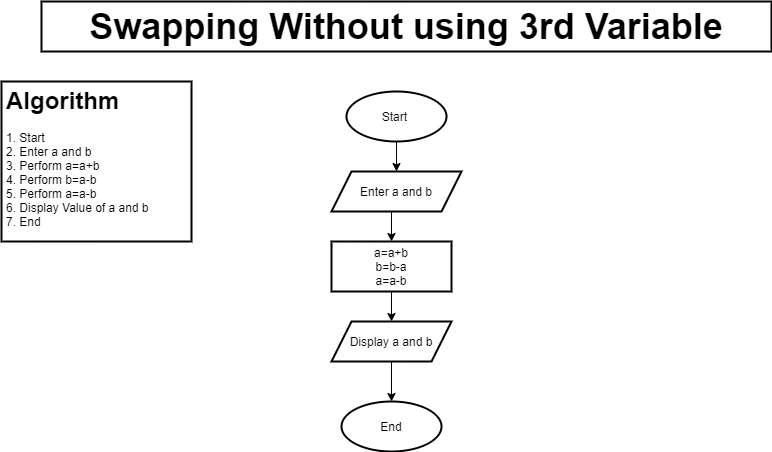

The diagram above was exported from draw.io. Its source (the exported page's mxGraphModel, read from the mxfile embedded in the PNG):
<mxGraphModel dx="853" dy="487" grid="1" gridSize="10" guides="1" tooltips="1" connect="1" arrows="1" fold="1" page="1" pageScale="1" pageWidth="850" pageHeight="1100" background="#ffffff" math="0" shadow="0">
  <root>
    <mxCell id="0" />
    <mxCell id="1" parent="0" />
    <mxCell id="T2X-59_L_Vz3BZtTqt4w-1" value="&lt;font style=&quot;font-size: 36px&quot;&gt;Swapping Without using 3rd Variable&lt;/font&gt;" style="text;html=1;fillColor=none;align=center;verticalAlign=middle;whiteSpace=wrap;rounded=0;fontStyle=1;strokeColor=#000000;strokeWidth=2;" vertex="1" parent="1">
      <mxGeometry x="90" y="160" width="730" height="50" as="geometry" />
    </mxCell>
    <mxCell id="T2X-59_L_Vz3BZtTqt4w-2" value="&lt;h1&gt;Algorithm&lt;/h1&gt;&lt;div&gt;1. Start&lt;/div&gt;&lt;div&gt;2. Enter a and b&lt;/div&gt;&lt;div&gt;3. Perform a=a+b&lt;/div&gt;&lt;div&gt;4. Perform b=a-b&lt;/div&gt;&lt;div&gt;5. Perform a=a-b&lt;/div&gt;&lt;div&gt;6. Display Value of a and b&lt;/div&gt;&lt;div&gt;7. End&amp;nbsp;&lt;/div&gt;" style="text;html=1;fillColor=none;spacing=5;spacingTop=-20;whiteSpace=wrap;overflow=hidden;rounded=0;strokeWidth=2;strokeColor=#000000;" vertex="1" parent="1">
      <mxGeometry x="50" y="240" width="190" height="160" as="geometry" />
    </mxCell>
    <mxCell id="T2X-59_L_Vz3BZtTqt4w-8" style="edgeStyle=orthogonalEdgeStyle;rounded=0;orthogonalLoop=1;jettySize=auto;html=1;exitX=0.5;exitY=1;exitDx=0;exitDy=0;entryX=0.5;entryY=0;entryDx=0;entryDy=0;" edge="1" parent="1" source="T2X-59_L_Vz3BZtTqt4w-3" target="T2X-59_L_Vz3BZtTqt4w-4">
      <mxGeometry relative="1" as="geometry" />
    </mxCell>
    <mxCell id="T2X-59_L_Vz3BZtTqt4w-3" value="Start&amp;nbsp;" style="ellipse;whiteSpace=wrap;html=1;strokeColor=#000000;strokeWidth=2;" vertex="1" parent="1">
      <mxGeometry x="395" y="250" width="100" height="50" as="geometry" />
    </mxCell>
    <mxCell id="T2X-59_L_Vz3BZtTqt4w-9" style="edgeStyle=orthogonalEdgeStyle;rounded=0;orthogonalLoop=1;jettySize=auto;html=1;exitX=0.5;exitY=1;exitDx=0;exitDy=0;entryX=0.5;entryY=0;entryDx=0;entryDy=0;" edge="1" parent="1" source="T2X-59_L_Vz3BZtTqt4w-4" target="T2X-59_L_Vz3BZtTqt4w-5">
      <mxGeometry relative="1" as="geometry" />
    </mxCell>
    <mxCell id="T2X-59_L_Vz3BZtTqt4w-4" value="Enter a and b" style="shape=parallelogram;perimeter=parallelogramPerimeter;whiteSpace=wrap;html=1;fixedSize=1;strokeColor=#000000;strokeWidth=2;" vertex="1" parent="1">
      <mxGeometry x="380" y="330" width="130" height="40" as="geometry" />
    </mxCell>
    <mxCell id="T2X-59_L_Vz3BZtTqt4w-10" style="edgeStyle=orthogonalEdgeStyle;rounded=0;orthogonalLoop=1;jettySize=auto;html=1;exitX=0.5;exitY=1;exitDx=0;exitDy=0;entryX=0.5;entryY=0;entryDx=0;entryDy=0;" edge="1" parent="1" source="T2X-59_L_Vz3BZtTqt4w-5" target="T2X-59_L_Vz3BZtTqt4w-6">
      <mxGeometry relative="1" as="geometry" />
    </mxCell>
    <mxCell id="T2X-59_L_Vz3BZtTqt4w-5" value="a=a+b&lt;br&gt;b=b-a&lt;br&gt;a=a-b" style="rounded=0;whiteSpace=wrap;html=1;strokeColor=#000000;strokeWidth=2;" vertex="1" parent="1">
      <mxGeometry x="380" y="400" width="120" height="50" as="geometry" />
    </mxCell>
    <mxCell id="T2X-59_L_Vz3BZtTqt4w-11" style="edgeStyle=orthogonalEdgeStyle;rounded=0;orthogonalLoop=1;jettySize=auto;html=1;exitX=0.5;exitY=1;exitDx=0;exitDy=0;entryX=0.5;entryY=0;entryDx=0;entryDy=0;" edge="1" parent="1" source="T2X-59_L_Vz3BZtTqt4w-6" target="T2X-59_L_Vz3BZtTqt4w-7">
      <mxGeometry relative="1" as="geometry" />
    </mxCell>
    <mxCell id="T2X-59_L_Vz3BZtTqt4w-6" value="Display a and b" style="shape=parallelogram;perimeter=parallelogramPerimeter;whiteSpace=wrap;html=1;fixedSize=1;strokeColor=#000000;strokeWidth=2;" vertex="1" parent="1">
      <mxGeometry x="380" y="480" width="120" height="40" as="geometry" />
    </mxCell>
    <mxCell id="T2X-59_L_Vz3BZtTqt4w-7" value="End" style="ellipse;whiteSpace=wrap;html=1;strokeColor=#000000;strokeWidth=2;" vertex="1" parent="1">
      <mxGeometry x="390" y="560" width="100" height="50" as="geometry" />
    </mxCell>
  </root>
</mxGraphModel>